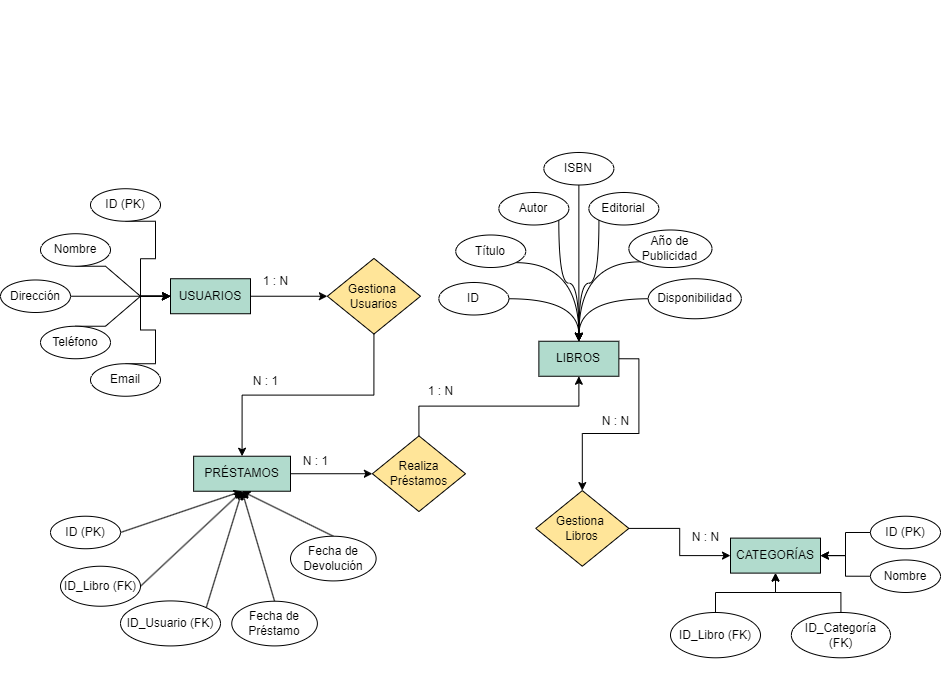

The diagram above was exported from draw.io. Its source (the exported page's mxGraphModel, read from the mxfile embedded in the PNG):
<mxGraphModel dx="1434" dy="2408" grid="1" gridSize="10" guides="1" tooltips="1" connect="1" arrows="1" fold="1" page="1" pageScale="1" pageWidth="1169" pageHeight="1654" math="0" shadow="0">
  <root>
    <mxCell id="0" />
    <mxCell id="1" parent="0" />
    <mxCell id="_H8s_Z9ADp1pvDlBSNTm-142" style="edgeStyle=entityRelationEdgeStyle;rounded=0;orthogonalLoop=1;jettySize=auto;html=1;exitX=0.5;exitY=1;exitDx=0;exitDy=0;entryX=0;entryY=0.5;entryDx=0;entryDy=0;" parent="1" source="90CuszvfP_PtWYwmWSqi-8" target="90CuszvfP_PtWYwmWSqi-11" edge="1">
      <mxGeometry relative="1" as="geometry" />
    </mxCell>
    <mxCell id="90CuszvfP_PtWYwmWSqi-8" value="Nombre" style="ellipse;whiteSpace=wrap;html=1;" parent="1" vertex="1">
      <mxGeometry x="80" y="121.23999999999978" width="70" height="32.5" as="geometry" />
    </mxCell>
    <mxCell id="_H8s_Z9ADp1pvDlBSNTm-178" style="edgeStyle=orthogonalEdgeStyle;rounded=0;orthogonalLoop=1;jettySize=auto;html=1;exitX=1;exitY=0.5;exitDx=0;exitDy=0;entryX=0;entryY=0.5;entryDx=0;entryDy=0;" parent="1" source="90CuszvfP_PtWYwmWSqi-11" target="_H8s_Z9ADp1pvDlBSNTm-175" edge="1">
      <mxGeometry relative="1" as="geometry" />
    </mxCell>
    <mxCell id="90CuszvfP_PtWYwmWSqi-11" value="USUARIOS" style="rounded=0;whiteSpace=wrap;html=1;fillColor=#B1DBCD;fillStyle=solid;strokeColor=#000000;" parent="1" vertex="1">
      <mxGeometry x="210" y="166.23999999999978" width="80" height="35" as="geometry" />
    </mxCell>
    <mxCell id="_H8s_Z9ADp1pvDlBSNTm-208" style="edgeStyle=orthogonalEdgeStyle;rounded=0;orthogonalLoop=1;jettySize=auto;html=1;exitX=1;exitY=0.5;exitDx=0;exitDy=0;" parent="1" source="90CuszvfP_PtWYwmWSqi-13" target="90CuszvfP_PtWYwmWSqi-73" edge="1">
      <mxGeometry relative="1" as="geometry" />
    </mxCell>
    <mxCell id="90CuszvfP_PtWYwmWSqi-13" value="Gestiona&amp;nbsp;&lt;div&gt;Libros&lt;/div&gt;" style="rhombus;whiteSpace=wrap;html=1;fillColor=#FFE599;" parent="1" vertex="1">
      <mxGeometry x="575.25" y="378.1" width="93.12" height="75.63" as="geometry" />
    </mxCell>
    <mxCell id="_H8s_Z9ADp1pvDlBSNTm-143" style="edgeStyle=orthogonalEdgeStyle;rounded=0;orthogonalLoop=1;jettySize=auto;html=1;exitX=1;exitY=0.5;exitDx=0;exitDy=0;entryX=0;entryY=0.5;entryDx=0;entryDy=0;" parent="1" source="90CuszvfP_PtWYwmWSqi-22" target="90CuszvfP_PtWYwmWSqi-11" edge="1">
      <mxGeometry relative="1" as="geometry" />
    </mxCell>
    <mxCell id="90CuszvfP_PtWYwmWSqi-22" value="Dirección" style="ellipse;whiteSpace=wrap;html=1;" parent="1" vertex="1">
      <mxGeometry x="40" y="167.48999999999978" width="70" height="32.5" as="geometry" />
    </mxCell>
    <mxCell id="_H8s_Z9ADp1pvDlBSNTm-145" style="edgeStyle=entityRelationEdgeStyle;rounded=0;orthogonalLoop=1;jettySize=auto;html=1;exitX=0.5;exitY=0;exitDx=0;exitDy=0;entryX=0;entryY=0.5;entryDx=0;entryDy=0;" parent="1" source="90CuszvfP_PtWYwmWSqi-24" target="90CuszvfP_PtWYwmWSqi-11" edge="1">
      <mxGeometry relative="1" as="geometry" />
    </mxCell>
    <mxCell id="90CuszvfP_PtWYwmWSqi-24" value="Teléfono" style="ellipse;whiteSpace=wrap;html=1;" parent="1" vertex="1">
      <mxGeometry x="80" y="213.73999999999975" width="70" height="32.5" as="geometry" />
    </mxCell>
    <mxCell id="_H8s_Z9ADp1pvDlBSNTm-146" style="edgeStyle=entityRelationEdgeStyle;rounded=0;orthogonalLoop=1;jettySize=auto;html=1;exitX=0.5;exitY=0;exitDx=0;exitDy=0;entryX=0;entryY=0.5;entryDx=0;entryDy=0;" parent="1" source="90CuszvfP_PtWYwmWSqi-26" target="90CuszvfP_PtWYwmWSqi-11" edge="1">
      <mxGeometry relative="1" as="geometry" />
    </mxCell>
    <mxCell id="90CuszvfP_PtWYwmWSqi-26" value="Email" style="ellipse;whiteSpace=wrap;html=1;" parent="1" vertex="1">
      <mxGeometry x="130" y="251.23999999999975" width="70" height="32.5" as="geometry" />
    </mxCell>
    <mxCell id="_H8s_Z9ADp1pvDlBSNTm-140" style="edgeStyle=entityRelationEdgeStyle;rounded=0;orthogonalLoop=1;jettySize=auto;html=1;exitX=0.5;exitY=1;exitDx=0;exitDy=0;entryX=0;entryY=0.5;entryDx=0;entryDy=0;" parent="1" source="90CuszvfP_PtWYwmWSqi-29" target="90CuszvfP_PtWYwmWSqi-11" edge="1">
      <mxGeometry relative="1" as="geometry" />
    </mxCell>
    <mxCell id="90CuszvfP_PtWYwmWSqi-29" value="ID (PK)" style="ellipse;whiteSpace=wrap;html=1;" parent="1" vertex="1">
      <mxGeometry x="130" y="76.23999999999978" width="70" height="32.5" as="geometry" />
    </mxCell>
    <mxCell id="_H8s_Z9ADp1pvDlBSNTm-180" style="edgeStyle=orthogonalEdgeStyle;rounded=0;orthogonalLoop=1;jettySize=auto;html=1;exitX=1;exitY=0.5;exitDx=0;exitDy=0;entryX=0;entryY=0.5;entryDx=0;entryDy=0;" parent="1" source="90CuszvfP_PtWYwmWSqi-31" target="_H8s_Z9ADp1pvDlBSNTm-153" edge="1">
      <mxGeometry relative="1" as="geometry" />
    </mxCell>
    <mxCell id="90CuszvfP_PtWYwmWSqi-31" value="PRÉSTAMOS" style="rounded=0;whiteSpace=wrap;html=1;fillColor=#B1DBCD;" parent="1" vertex="1">
      <mxGeometry x="233.13000000000005" y="343.7299999999998" width="96.87" height="35" as="geometry" />
    </mxCell>
    <mxCell id="90CuszvfP_PtWYwmWSqi-73" value="CATEGORÍAS" style="rounded=0;whiteSpace=wrap;html=1;fillColor=#B1DBCD;" parent="1" vertex="1">
      <mxGeometry x="770" y="425.6099999999999" width="90" height="35" as="geometry" />
    </mxCell>
    <mxCell id="90CuszvfP_PtWYwmWSqi-77" style="edgeStyle=orthogonalEdgeStyle;rounded=0;orthogonalLoop=1;jettySize=auto;html=1;exitX=0;exitY=0.5;exitDx=0;exitDy=0;entryX=1;entryY=0.5;entryDx=0;entryDy=0;" parent="1" source="90CuszvfP_PtWYwmWSqi-74" target="90CuszvfP_PtWYwmWSqi-73" edge="1">
      <mxGeometry relative="1" as="geometry" />
    </mxCell>
    <mxCell id="90CuszvfP_PtWYwmWSqi-74" value="Nombre" style="ellipse;whiteSpace=wrap;html=1;" parent="1" vertex="1">
      <mxGeometry x="910" y="447.4799999999998" width="70" height="32.5" as="geometry" />
    </mxCell>
    <mxCell id="90CuszvfP_PtWYwmWSqi-76" style="edgeStyle=orthogonalEdgeStyle;rounded=0;orthogonalLoop=1;jettySize=auto;html=1;exitX=0;exitY=0.5;exitDx=0;exitDy=0;entryX=1;entryY=0.5;entryDx=0;entryDy=0;" parent="1" source="90CuszvfP_PtWYwmWSqi-75" target="90CuszvfP_PtWYwmWSqi-73" edge="1">
      <mxGeometry relative="1" as="geometry" />
    </mxCell>
    <mxCell id="90CuszvfP_PtWYwmWSqi-75" value="ID (PK)" style="ellipse;whiteSpace=wrap;html=1;" parent="1" vertex="1">
      <mxGeometry x="910" y="403.7299999999998" width="70" height="32.5" as="geometry" />
    </mxCell>
    <mxCell id="_H8s_Z9ADp1pvDlBSNTm-27" value="1 : N" style="text;html=1;align=center;verticalAlign=middle;resizable=0;points=[];autosize=1;strokeColor=none;fillColor=none;" parent="1" vertex="1">
      <mxGeometry x="290" y="153.73999999999998" width="50" height="30" as="geometry" />
    </mxCell>
    <mxCell id="_H8s_Z9ADp1pvDlBSNTm-207" style="edgeStyle=orthogonalEdgeStyle;rounded=0;orthogonalLoop=1;jettySize=auto;html=1;exitX=1;exitY=0.5;exitDx=0;exitDy=0;entryX=0.5;entryY=0;entryDx=0;entryDy=0;" parent="1" source="_H8s_Z9ADp1pvDlBSNTm-123" target="90CuszvfP_PtWYwmWSqi-13" edge="1">
      <mxGeometry relative="1" as="geometry" />
    </mxCell>
    <mxCell id="_H8s_Z9ADp1pvDlBSNTm-123" value="LIBROS" style="rounded=0;whiteSpace=wrap;html=1;fillColor=#B1DBCD;" parent="1" vertex="1">
      <mxGeometry x="578.37" y="228.74999999999997" width="80" height="35" as="geometry" />
    </mxCell>
    <mxCell id="_H8s_Z9ADp1pvDlBSNTm-170" style="edgeStyle=orthogonalEdgeStyle;rounded=0;orthogonalLoop=1;jettySize=auto;html=1;exitX=1;exitY=1;exitDx=0;exitDy=0;entryX=0.5;entryY=0;entryDx=0;entryDy=0;curved=1;" parent="1" source="_H8s_Z9ADp1pvDlBSNTm-125" target="_H8s_Z9ADp1pvDlBSNTm-123" edge="1">
      <mxGeometry relative="1" as="geometry" />
    </mxCell>
    <mxCell id="_H8s_Z9ADp1pvDlBSNTm-125" value="Título" style="ellipse;whiteSpace=wrap;html=1;" parent="1" vertex="1">
      <mxGeometry x="495.2499999999999" y="122.49999999999986" width="70" height="32.5" as="geometry" />
    </mxCell>
    <mxCell id="_H8s_Z9ADp1pvDlBSNTm-172" style="edgeStyle=orthogonalEdgeStyle;rounded=0;orthogonalLoop=1;jettySize=auto;html=1;exitX=1;exitY=1;exitDx=0;exitDy=0;entryX=0.5;entryY=0;entryDx=0;entryDy=0;curved=1;" parent="1" source="_H8s_Z9ADp1pvDlBSNTm-127" target="_H8s_Z9ADp1pvDlBSNTm-123" edge="1">
      <mxGeometry relative="1" as="geometry" />
    </mxCell>
    <mxCell id="_H8s_Z9ADp1pvDlBSNTm-127" value="Autor" style="ellipse;whiteSpace=wrap;html=1;" parent="1" vertex="1">
      <mxGeometry x="538.37" y="79.99999999999986" width="70" height="32.5" as="geometry" />
    </mxCell>
    <mxCell id="_H8s_Z9ADp1pvDlBSNTm-168" style="edgeStyle=orthogonalEdgeStyle;rounded=0;orthogonalLoop=1;jettySize=auto;html=1;exitX=0;exitY=1;exitDx=0;exitDy=0;entryX=0.5;entryY=0;entryDx=0;entryDy=0;curved=1;" parent="1" source="_H8s_Z9ADp1pvDlBSNTm-129" target="_H8s_Z9ADp1pvDlBSNTm-123" edge="1">
      <mxGeometry relative="1" as="geometry" />
    </mxCell>
    <mxCell id="_H8s_Z9ADp1pvDlBSNTm-129" value="Año de Publicidad" style="ellipse;whiteSpace=wrap;html=1;" parent="1" vertex="1">
      <mxGeometry x="668.37" y="117.49999999999997" width="83.12" height="37.5" as="geometry" />
    </mxCell>
    <mxCell id="_H8s_Z9ADp1pvDlBSNTm-173" style="edgeStyle=orthogonalEdgeStyle;rounded=0;orthogonalLoop=1;jettySize=auto;html=1;exitX=0.5;exitY=1;exitDx=0;exitDy=0;entryX=0.5;entryY=0;entryDx=0;entryDy=0;curved=1;" parent="1" source="_H8s_Z9ADp1pvDlBSNTm-131" target="_H8s_Z9ADp1pvDlBSNTm-123" edge="1">
      <mxGeometry relative="1" as="geometry" />
    </mxCell>
    <mxCell id="_H8s_Z9ADp1pvDlBSNTm-131" value="ISBN" style="ellipse;whiteSpace=wrap;html=1;" parent="1" vertex="1">
      <mxGeometry x="583.37" y="39.999999999999865" width="70" height="32.5" as="geometry" />
    </mxCell>
    <mxCell id="_H8s_Z9ADp1pvDlBSNTm-132" style="edgeStyle=orthogonalEdgeStyle;rounded=0;orthogonalLoop=1;jettySize=auto;html=1;exitX=0.5;exitY=1;exitDx=0;exitDy=0;entryX=0;entryY=0.5;entryDx=0;entryDy=0;strokeColor=none;" parent="1" edge="1">
      <mxGeometry relative="1" as="geometry">
        <mxPoint x="657.87" y="70.99999999999986" as="targetPoint" />
        <mxPoint x="513.37" y="202.50000000000014" as="sourcePoint" />
      </mxGeometry>
    </mxCell>
    <mxCell id="_H8s_Z9ADp1pvDlBSNTm-165" style="edgeStyle=orthogonalEdgeStyle;rounded=0;orthogonalLoop=1;jettySize=auto;html=1;exitX=1;exitY=0.5;exitDx=0;exitDy=0;entryX=0.5;entryY=0;entryDx=0;entryDy=0;curved=1;" parent="1" source="_H8s_Z9ADp1pvDlBSNTm-134" target="_H8s_Z9ADp1pvDlBSNTm-123" edge="1">
      <mxGeometry relative="1" as="geometry" />
    </mxCell>
    <mxCell id="_H8s_Z9ADp1pvDlBSNTm-134" value="ID" style="ellipse;whiteSpace=wrap;html=1;" parent="1" vertex="1">
      <mxGeometry x="478.37" y="169.99999999999997" width="70" height="32.5" as="geometry" />
    </mxCell>
    <mxCell id="_H8s_Z9ADp1pvDlBSNTm-171" style="edgeStyle=orthogonalEdgeStyle;rounded=0;orthogonalLoop=1;jettySize=auto;html=1;exitX=0;exitY=1;exitDx=0;exitDy=0;entryX=0.5;entryY=0;entryDx=0;entryDy=0;curved=1;" parent="1" source="_H8s_Z9ADp1pvDlBSNTm-135" target="_H8s_Z9ADp1pvDlBSNTm-123" edge="1">
      <mxGeometry relative="1" as="geometry" />
    </mxCell>
    <mxCell id="_H8s_Z9ADp1pvDlBSNTm-135" value="Editorial" style="ellipse;whiteSpace=wrap;html=1;" parent="1" vertex="1">
      <mxGeometry x="628.37" y="79.99999999999986" width="70" height="32.5" as="geometry" />
    </mxCell>
    <mxCell id="_H8s_Z9ADp1pvDlBSNTm-167" style="edgeStyle=orthogonalEdgeStyle;rounded=0;orthogonalLoop=1;jettySize=auto;html=1;exitX=0;exitY=0.5;exitDx=0;exitDy=0;entryX=0.5;entryY=0;entryDx=0;entryDy=0;curved=1;" parent="1" source="_H8s_Z9ADp1pvDlBSNTm-137" target="_H8s_Z9ADp1pvDlBSNTm-123" edge="1">
      <mxGeometry relative="1" as="geometry" />
    </mxCell>
    <mxCell id="_H8s_Z9ADp1pvDlBSNTm-137" value="Disponibilidad" style="ellipse;whiteSpace=wrap;html=1;" parent="1" vertex="1">
      <mxGeometry x="687.7400000000001" y="166.24999999999997" width="93.12" height="40" as="geometry" />
    </mxCell>
    <mxCell id="_H8s_Z9ADp1pvDlBSNTm-139" style="edgeStyle=orthogonalEdgeStyle;rounded=0;orthogonalLoop=1;jettySize=auto;html=1;exitX=0.5;exitY=1;exitDx=0;exitDy=0;" parent="1" source="_H8s_Z9ADp1pvDlBSNTm-123" target="_H8s_Z9ADp1pvDlBSNTm-123" edge="1">
      <mxGeometry relative="1" as="geometry" />
    </mxCell>
    <mxCell id="_H8s_Z9ADp1pvDlBSNTm-205" style="edgeStyle=orthogonalEdgeStyle;rounded=0;orthogonalLoop=1;jettySize=auto;html=1;exitX=0.5;exitY=0;exitDx=0;exitDy=0;entryX=0.5;entryY=1;entryDx=0;entryDy=0;" parent="1" source="_H8s_Z9ADp1pvDlBSNTm-153" target="_H8s_Z9ADp1pvDlBSNTm-123" edge="1">
      <mxGeometry relative="1" as="geometry" />
    </mxCell>
    <mxCell id="_H8s_Z9ADp1pvDlBSNTm-153" value="Realiza&lt;div&gt;Préstamos&lt;/div&gt;" style="rhombus;whiteSpace=wrap;html=1;fillColor=#FFE599;" parent="1" vertex="1">
      <mxGeometry x="411.88" y="323.41" width="93.12" height="75.63" as="geometry" />
    </mxCell>
    <mxCell id="_H8s_Z9ADp1pvDlBSNTm-159" value="N : 1" style="text;html=1;align=center;verticalAlign=middle;resizable=0;points=[];autosize=1;strokeColor=none;fillColor=none;" parent="1" vertex="1">
      <mxGeometry x="280" y="253.73999999999998" width="50" height="30" as="geometry" />
    </mxCell>
    <mxCell id="_H8s_Z9ADp1pvDlBSNTm-161" value="1 : N" style="text;html=1;align=center;verticalAlign=middle;resizable=0;points=[];autosize=1;strokeColor=none;fillColor=none;" parent="1" vertex="1">
      <mxGeometry x="455" y="263.75" width="50" height="30" as="geometry" />
    </mxCell>
    <mxCell id="_H8s_Z9ADp1pvDlBSNTm-164" value="N : N" style="text;html=1;align=center;verticalAlign=middle;resizable=0;points=[];autosize=1;strokeColor=none;fillColor=none;" parent="1" vertex="1">
      <mxGeometry x="720" y="409.98" width="50" height="30" as="geometry" />
    </mxCell>
    <mxCell id="_H8s_Z9ADp1pvDlBSNTm-179" style="edgeStyle=orthogonalEdgeStyle;rounded=0;orthogonalLoop=1;jettySize=auto;html=1;exitX=0.5;exitY=1;exitDx=0;exitDy=0;entryX=0.5;entryY=0;entryDx=0;entryDy=0;" parent="1" source="_H8s_Z9ADp1pvDlBSNTm-175" target="90CuszvfP_PtWYwmWSqi-31" edge="1">
      <mxGeometry relative="1" as="geometry" />
    </mxCell>
    <mxCell id="_H8s_Z9ADp1pvDlBSNTm-175" value="Gestiona&amp;nbsp;&lt;div&gt;Usuarios&lt;/div&gt;" style="rhombus;whiteSpace=wrap;html=1;fillColor=#FFE599;" parent="1" vertex="1">
      <mxGeometry x="366.88" y="145.92" width="93.12" height="75.63" as="geometry" />
    </mxCell>
    <mxCell id="_H8s_Z9ADp1pvDlBSNTm-187" style="edgeStyle=orthogonalEdgeStyle;rounded=0;orthogonalLoop=1;jettySize=auto;html=1;exitX=0.5;exitY=1;exitDx=0;exitDy=0;entryX=0;entryY=0.5;entryDx=0;entryDy=0;strokeColor=none;" parent="1" source="_H8s_Z9ADp1pvDlBSNTm-189" edge="1">
      <mxGeometry relative="1" as="geometry">
        <mxPoint x="323.8899999999999" y="430.03999999999985" as="targetPoint" />
        <mxPoint x="179.39" y="561.5400000000002" as="sourcePoint" />
      </mxGeometry>
    </mxCell>
    <mxCell id="_H8s_Z9ADp1pvDlBSNTm-194" style="rounded=0;orthogonalLoop=1;jettySize=auto;html=1;exitX=1;exitY=0.5;exitDx=0;exitDy=0;entryX=0.5;entryY=1;entryDx=0;entryDy=0;" parent="1" source="_H8s_Z9ADp1pvDlBSNTm-188" target="90CuszvfP_PtWYwmWSqi-31" edge="1">
      <mxGeometry relative="1" as="geometry" />
    </mxCell>
    <mxCell id="_H8s_Z9ADp1pvDlBSNTm-188" value="ID (PK)" style="ellipse;whiteSpace=wrap;html=1;" parent="1" vertex="1">
      <mxGeometry x="89.99999999999999" y="403.72999999999996" width="70" height="32.5" as="geometry" />
    </mxCell>
    <mxCell id="_H8s_Z9ADp1pvDlBSNTm-198" style="rounded=0;orthogonalLoop=1;jettySize=auto;html=1;exitX=0.5;exitY=0;exitDx=0;exitDy=0;entryX=0.5;entryY=1;entryDx=0;entryDy=0;" parent="1" source="_H8s_Z9ADp1pvDlBSNTm-189" target="90CuszvfP_PtWYwmWSqi-31" edge="1">
      <mxGeometry relative="1" as="geometry" />
    </mxCell>
    <mxCell id="_H8s_Z9ADp1pvDlBSNTm-196" style="rounded=0;orthogonalLoop=1;jettySize=auto;html=1;exitX=1;exitY=0.5;exitDx=0;exitDy=0;entryX=0.5;entryY=1;entryDx=0;entryDy=0;" parent="1" source="_H8s_Z9ADp1pvDlBSNTm-191" target="90CuszvfP_PtWYwmWSqi-31" edge="1">
      <mxGeometry relative="1" as="geometry" />
    </mxCell>
    <mxCell id="_H8s_Z9ADp1pvDlBSNTm-191" value="ID_Libro (FK)" style="ellipse;whiteSpace=wrap;html=1;" parent="1" vertex="1">
      <mxGeometry x="100" y="453.73" width="80" height="40" as="geometry" />
    </mxCell>
    <mxCell id="_H8s_Z9ADp1pvDlBSNTm-197" style="rounded=0;orthogonalLoop=1;jettySize=auto;html=1;exitX=1;exitY=0;exitDx=0;exitDy=0;entryX=0.5;entryY=1;entryDx=0;entryDy=0;" parent="1" source="_H8s_Z9ADp1pvDlBSNTm-192" target="90CuszvfP_PtWYwmWSqi-31" edge="1">
      <mxGeometry relative="1" as="geometry" />
    </mxCell>
    <mxCell id="_H8s_Z9ADp1pvDlBSNTm-199" style="rounded=0;orthogonalLoop=1;jettySize=auto;html=1;exitX=0.5;exitY=0;exitDx=0;exitDy=0;entryX=0.5;entryY=1;entryDx=0;entryDy=0;" parent="1" source="_H8s_Z9ADp1pvDlBSNTm-193" target="90CuszvfP_PtWYwmWSqi-31" edge="1">
      <mxGeometry relative="1" as="geometry" />
    </mxCell>
    <mxCell id="_H8s_Z9ADp1pvDlBSNTm-193" value="Fecha de Devolución" style="ellipse;whiteSpace=wrap;html=1;" parent="1" vertex="1">
      <mxGeometry x="330" y="423.73" width="85.61" height="44.69" as="geometry" />
    </mxCell>
    <mxCell id="_H8s_Z9ADp1pvDlBSNTm-200" value="" style="edgeStyle=orthogonalEdgeStyle;rounded=0;orthogonalLoop=1;jettySize=auto;html=1;exitX=0.5;exitY=1;exitDx=0;exitDy=0;entryX=0;entryY=0.5;entryDx=0;entryDy=0;strokeColor=none;" parent="1" source="_H8s_Z9ADp1pvDlBSNTm-192" target="_H8s_Z9ADp1pvDlBSNTm-189" edge="1">
      <mxGeometry relative="1" as="geometry">
        <mxPoint x="323.8899999999999" y="430.03999999999985" as="targetPoint" />
        <mxPoint x="179.39" y="561.5400000000002" as="sourcePoint" />
      </mxGeometry>
    </mxCell>
    <mxCell id="_H8s_Z9ADp1pvDlBSNTm-189" value="Fecha de Préstamo" style="ellipse;whiteSpace=wrap;html=1;" parent="1" vertex="1">
      <mxGeometry x="271.27" y="488.73" width="85.61" height="44.69" as="geometry" />
    </mxCell>
    <mxCell id="_H8s_Z9ADp1pvDlBSNTm-201" value="" style="edgeStyle=orthogonalEdgeStyle;rounded=0;orthogonalLoop=1;jettySize=auto;html=1;exitX=0.5;exitY=1;exitDx=0;exitDy=0;entryX=0;entryY=0.5;entryDx=0;entryDy=0;strokeColor=none;" parent="1" target="_H8s_Z9ADp1pvDlBSNTm-192" edge="1">
      <mxGeometry relative="1" as="geometry">
        <mxPoint x="271" y="510.73" as="targetPoint" />
        <mxPoint x="179.39" y="561.5400000000002" as="sourcePoint" />
      </mxGeometry>
    </mxCell>
    <mxCell id="_H8s_Z9ADp1pvDlBSNTm-192" value="ID_Usuario (FK)" style="ellipse;whiteSpace=wrap;html=1;" parent="1" vertex="1">
      <mxGeometry x="160" y="488.42" width="100" height="45" as="geometry" />
    </mxCell>
    <mxCell id="_H8s_Z9ADp1pvDlBSNTm-204" value="N : 1" style="text;html=1;align=center;verticalAlign=middle;resizable=0;points=[];autosize=1;strokeColor=none;fillColor=none;" parent="1" vertex="1">
      <mxGeometry x="330" y="333.73" width="50" height="30" as="geometry" />
    </mxCell>
    <mxCell id="_H8s_Z9ADp1pvDlBSNTm-209" value="N : N" style="text;html=1;align=center;verticalAlign=middle;resizable=0;points=[];autosize=1;strokeColor=none;fillColor=none;" parent="1" vertex="1">
      <mxGeometry x="630" y="293.75" width="50" height="30" as="geometry" />
    </mxCell>
    <mxCell id="CwXpxNXae2wSpKlVATD_-59" value="" style="edgeStyle=orthogonalEdgeStyle;rounded=0;orthogonalLoop=1;jettySize=auto;html=1;exitX=0.5;exitY=1;exitDx=0;exitDy=0;entryX=0;entryY=0.5;entryDx=0;entryDy=0;strokeColor=none;" parent="1" edge="1">
      <mxGeometry relative="1" as="geometry">
        <mxPoint x="180" y="-105.01999999999998" as="targetPoint" />
        <mxPoint x="179.39" y="-48.45999999999981" as="sourcePoint" />
      </mxGeometry>
    </mxCell>
    <mxCell id="I6M8e4R9tzWLYfiW9cpW-7" style="edgeStyle=orthogonalEdgeStyle;rounded=0;orthogonalLoop=1;jettySize=auto;html=1;exitX=0.5;exitY=0;exitDx=0;exitDy=0;entryX=0.5;entryY=1;entryDx=0;entryDy=0;" parent="1" source="I6M8e4R9tzWLYfiW9cpW-3" target="90CuszvfP_PtWYwmWSqi-73" edge="1">
      <mxGeometry relative="1" as="geometry" />
    </mxCell>
    <mxCell id="I6M8e4R9tzWLYfiW9cpW-3" value="ID_Categoría (FK)" style="ellipse;whiteSpace=wrap;html=1;" parent="1" vertex="1">
      <mxGeometry x="830.86" y="499.98" width="99.14" height="45.31" as="geometry" />
    </mxCell>
    <mxCell id="I6M8e4R9tzWLYfiW9cpW-6" style="edgeStyle=orthogonalEdgeStyle;rounded=0;orthogonalLoop=1;jettySize=auto;html=1;exitX=0.5;exitY=0;exitDx=0;exitDy=0;entryX=0.5;entryY=1;entryDx=0;entryDy=0;" parent="1" source="I6M8e4R9tzWLYfiW9cpW-5" target="90CuszvfP_PtWYwmWSqi-73" edge="1">
      <mxGeometry relative="1" as="geometry" />
    </mxCell>
    <mxCell id="I6M8e4R9tzWLYfiW9cpW-5" value="ID_Libro (FK)" style="ellipse;whiteSpace=wrap;html=1;" parent="1" vertex="1">
      <mxGeometry x="710" y="499.98" width="90" height="45.31" as="geometry" />
    </mxCell>
  </root>
</mxGraphModel>